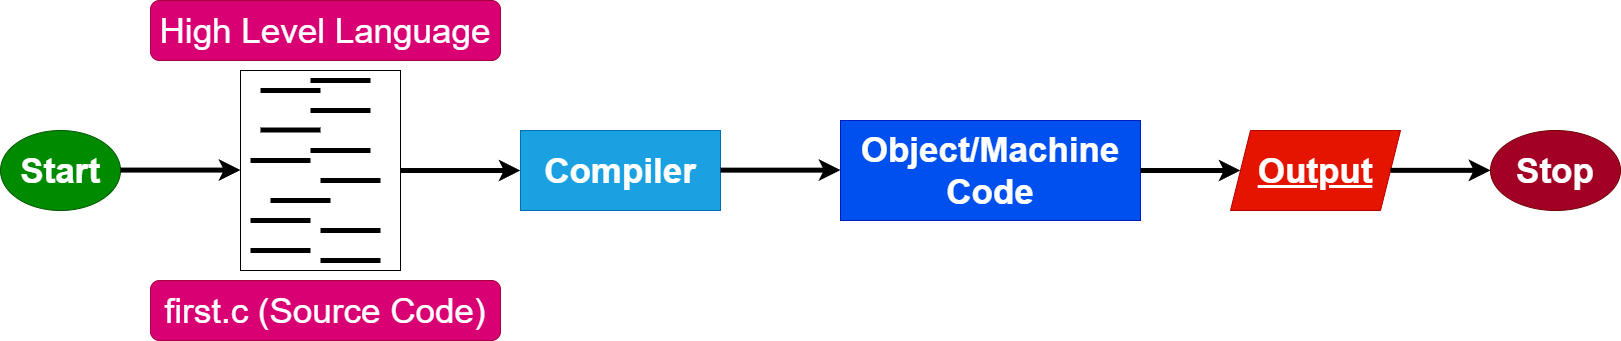

The diagram above was exported from draw.io. Its source (the exported page's mxGraphModel, read from the mxfile embedded in the PNG):
<mxGraphModel dx="2380" dy="1900" grid="1" gridSize="10" guides="1" tooltips="1" connect="1" arrows="1" fold="1" page="1" pageScale="1" pageWidth="850" pageHeight="1100" math="0" shadow="0">
  <root>
    <mxCell id="0" />
    <mxCell id="1" parent="0" />
    <mxCell id="3" value="" style="rounded=0;whiteSpace=wrap;html=1;fillColor=#FFFFFF;" parent="1" vertex="1">
      <mxGeometry x="250" y="440" width="160" height="200" as="geometry" />
    </mxCell>
    <mxCell id="4" value="" style="endArrow=classic;html=1;strokeWidth=5;exitX=1;exitY=0.5;exitDx=0;exitDy=0;" parent="1" source="3" edge="1">
      <mxGeometry width="50" height="50" relative="1" as="geometry">
        <mxPoint x="525" y="490" as="sourcePoint" />
        <mxPoint x="530" y="540" as="targetPoint" />
      </mxGeometry>
    </mxCell>
    <mxCell id="6" value="&lt;font style=&quot;font-size: 35px;&quot;&gt;&lt;b&gt;Compiler&lt;/b&gt;&lt;/font&gt;" style="rounded=0;whiteSpace=wrap;html=1;fillColor=#1ba1e2;fontColor=#ffffff;strokeColor=#006EAF;" parent="1" vertex="1">
      <mxGeometry x="530" y="500" width="200" height="80" as="geometry" />
    </mxCell>
    <mxCell id="7" value="" style="endArrow=classic;html=1;strokeWidth=5;exitX=1;exitY=0.5;exitDx=0;exitDy=0;" parent="1" edge="1">
      <mxGeometry width="50" height="50" relative="1" as="geometry">
        <mxPoint x="730" y="539.64" as="sourcePoint" />
        <mxPoint x="850" y="539.64" as="targetPoint" />
      </mxGeometry>
    </mxCell>
    <mxCell id="8" value="&lt;font style=&quot;font-size: 35px;&quot;&gt;&lt;b&gt;Object/Machine Code&lt;/b&gt;&lt;/font&gt;" style="rounded=0;whiteSpace=wrap;html=1;fillColor=#0050ef;fontColor=#ffffff;strokeColor=#001DBC;" parent="1" vertex="1">
      <mxGeometry x="850" y="490" width="300" height="100" as="geometry" />
    </mxCell>
    <mxCell id="9" value="" style="endArrow=classic;html=1;strokeWidth=5;" parent="1" source="8" edge="1">
      <mxGeometry width="50" height="50" relative="1" as="geometry">
        <mxPoint x="1320" y="540" as="sourcePoint" />
        <mxPoint x="1250" y="540" as="targetPoint" />
      </mxGeometry>
    </mxCell>
    <mxCell id="10" value="&lt;span style=&quot;font-size: 35px;&quot;&gt;&lt;b&gt;Stop&lt;/b&gt;&lt;/span&gt;" style="ellipse;whiteSpace=wrap;html=1;fillColor=#a20025;fontColor=#ffffff;strokeColor=#6F0000;" parent="1" vertex="1">
      <mxGeometry x="1500" y="500" width="130" height="80" as="geometry" />
    </mxCell>
    <mxCell id="11" value="&lt;font style=&quot;font-size: 35px;&quot;&gt;&lt;b&gt;Start&lt;/b&gt;&lt;/font&gt;" style="ellipse;whiteSpace=wrap;html=1;fillColor=#008a00;fontColor=#ffffff;strokeColor=#005700;" parent="1" vertex="1">
      <mxGeometry x="10" y="500" width="120" height="80" as="geometry" />
    </mxCell>
    <mxCell id="12" value="" style="endArrow=classic;html=1;strokeWidth=5;exitX=1;exitY=0.5;exitDx=0;exitDy=0;" parent="1" edge="1">
      <mxGeometry width="50" height="50" relative="1" as="geometry">
        <mxPoint x="130" y="539.58" as="sourcePoint" />
        <mxPoint x="250" y="539.58" as="targetPoint" />
      </mxGeometry>
    </mxCell>
    <mxCell id="13" value="" style="endArrow=none;html=1;strokeWidth=5;fontSize=35;strokeColor=#000000;" parent="1" edge="1">
      <mxGeometry width="50" height="50" relative="1" as="geometry">
        <mxPoint x="270" y="460" as="sourcePoint" />
        <mxPoint x="330" y="460" as="targetPoint" />
      </mxGeometry>
    </mxCell>
    <mxCell id="14" value="" style="endArrow=none;html=1;strokeWidth=5;fontSize=35;strokeColor=#000000;" parent="1" edge="1">
      <mxGeometry width="50" height="50" relative="1" as="geometry">
        <mxPoint x="320" y="480" as="sourcePoint" />
        <mxPoint x="380" y="480" as="targetPoint" />
      </mxGeometry>
    </mxCell>
    <mxCell id="15" value="" style="endArrow=none;html=1;strokeWidth=5;fontSize=35;strokeColor=#000000;" parent="1" edge="1">
      <mxGeometry width="50" height="50" relative="1" as="geometry">
        <mxPoint x="270" y="499.5" as="sourcePoint" />
        <mxPoint x="330" y="499.5" as="targetPoint" />
      </mxGeometry>
    </mxCell>
    <mxCell id="16" value="" style="endArrow=none;html=1;strokeWidth=5;fontSize=35;strokeColor=#000000;" parent="1" edge="1">
      <mxGeometry width="50" height="50" relative="1" as="geometry">
        <mxPoint x="320" y="520" as="sourcePoint" />
        <mxPoint x="380" y="520" as="targetPoint" />
      </mxGeometry>
    </mxCell>
    <mxCell id="17" value="" style="endArrow=none;html=1;strokeWidth=5;fontSize=35;strokeColor=#000000;" parent="1" edge="1">
      <mxGeometry width="50" height="50" relative="1" as="geometry">
        <mxPoint x="260" y="530" as="sourcePoint" />
        <mxPoint x="320" y="530" as="targetPoint" />
      </mxGeometry>
    </mxCell>
    <mxCell id="18" value="" style="endArrow=none;html=1;strokeWidth=5;fontSize=35;strokeColor=#000000;" parent="1" edge="1">
      <mxGeometry width="50" height="50" relative="1" as="geometry">
        <mxPoint x="330" y="550" as="sourcePoint" />
        <mxPoint x="390" y="550" as="targetPoint" />
      </mxGeometry>
    </mxCell>
    <mxCell id="19" value="" style="endArrow=none;html=1;strokeWidth=5;fontSize=35;strokeColor=#000000;" parent="1" edge="1">
      <mxGeometry width="50" height="50" relative="1" as="geometry">
        <mxPoint x="320" y="450" as="sourcePoint" />
        <mxPoint x="380" y="450" as="targetPoint" />
      </mxGeometry>
    </mxCell>
    <mxCell id="20" value="" style="endArrow=none;html=1;strokeWidth=5;fontSize=35;strokeColor=#000000;" parent="1" edge="1">
      <mxGeometry width="50" height="50" relative="1" as="geometry">
        <mxPoint x="280" y="570" as="sourcePoint" />
        <mxPoint x="340" y="570" as="targetPoint" />
      </mxGeometry>
    </mxCell>
    <mxCell id="21" value="" style="endArrow=none;html=1;strokeWidth=5;fontSize=35;strokeColor=#000000;" parent="1" edge="1">
      <mxGeometry width="50" height="50" relative="1" as="geometry">
        <mxPoint x="330" y="600" as="sourcePoint" />
        <mxPoint x="390" y="600" as="targetPoint" />
      </mxGeometry>
    </mxCell>
    <mxCell id="29" value="" style="endArrow=none;html=1;strokeWidth=5;fontSize=35;strokeColor=#000000;" parent="1" edge="1">
      <mxGeometry width="50" height="50" relative="1" as="geometry">
        <mxPoint x="260" y="620" as="sourcePoint" />
        <mxPoint x="320" y="620" as="targetPoint" />
      </mxGeometry>
    </mxCell>
    <mxCell id="30" value="" style="endArrow=none;html=1;strokeWidth=5;fontSize=35;strokeColor=#000000;" parent="1" edge="1">
      <mxGeometry width="50" height="50" relative="1" as="geometry">
        <mxPoint x="330" y="630" as="sourcePoint" />
        <mxPoint x="390" y="630" as="targetPoint" />
      </mxGeometry>
    </mxCell>
    <mxCell id="31" value="" style="endArrow=none;html=1;strokeWidth=5;fontSize=35;strokeColor=#000000;" parent="1" edge="1">
      <mxGeometry width="50" height="50" relative="1" as="geometry">
        <mxPoint x="260" y="590" as="sourcePoint" />
        <mxPoint x="320" y="590" as="targetPoint" />
      </mxGeometry>
    </mxCell>
    <mxCell id="32" value="High Level Language" style="rounded=1;whiteSpace=wrap;html=1;fontSize=35;fillColor=#d80073;fontColor=#ffffff;strokeColor=#A50040;" parent="1" vertex="1">
      <mxGeometry x="160" y="370" width="350" height="60" as="geometry" />
    </mxCell>
    <mxCell id="33" value="first.c (Source Code)" style="rounded=1;whiteSpace=wrap;html=1;fontSize=35;fillColor=#d80073;fontColor=#ffffff;strokeColor=#A50040;" parent="1" vertex="1">
      <mxGeometry x="160" y="650" width="350" height="60" as="geometry" />
    </mxCell>
    <mxCell id="34" value="&lt;font style=&quot;font-size: 35px;&quot;&gt;&lt;b&gt;&lt;u&gt;Output&lt;/u&gt;&lt;/b&gt;&lt;/font&gt;" style="shape=parallelogram;perimeter=parallelogramPerimeter;whiteSpace=wrap;html=1;fixedSize=1;fillColor=#e51400;fontColor=#ffffff;strokeColor=#B20000;" vertex="1" parent="1">
      <mxGeometry x="1240" y="500" width="170" height="80" as="geometry" />
    </mxCell>
    <mxCell id="35" value="" style="endArrow=classic;html=1;strokeWidth=5;" edge="1" parent="1">
      <mxGeometry width="50" height="50" relative="1" as="geometry">
        <mxPoint x="1400" y="539.84" as="sourcePoint" />
        <mxPoint x="1500" y="539.84" as="targetPoint" />
      </mxGeometry>
    </mxCell>
  </root>
</mxGraphModel>